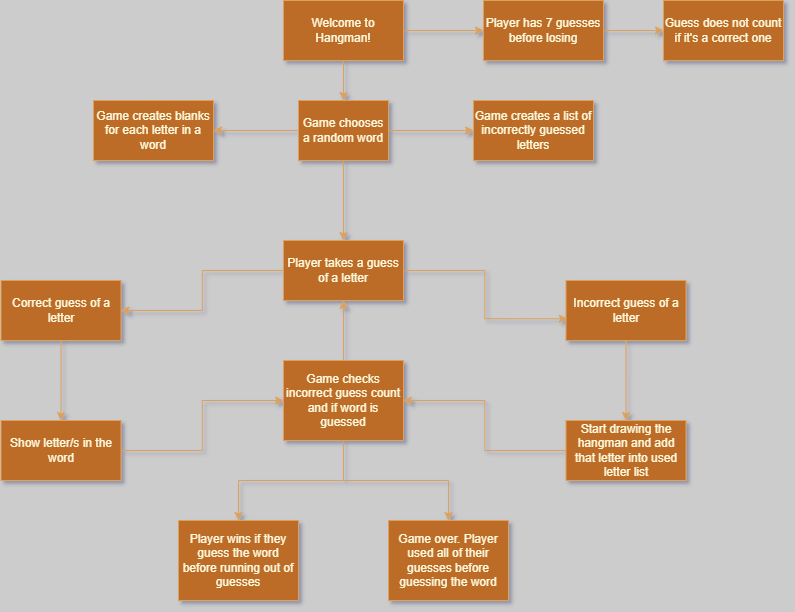

The diagram above was exported from draw.io. Its source (the exported page's mxGraphModel, read from the mxfile embedded in the PNG):
<mxGraphModel dx="1048" dy="621" grid="1" gridSize="10" guides="1" tooltips="1" connect="1" arrows="1" fold="1" page="1" pageScale="1" pageWidth="1100" pageHeight="850" background="#CCCCCC" math="0" shadow="1">
  <root>
    <mxCell id="0" />
    <mxCell id="1" parent="0" />
    <mxCell id="dr-bW8Fs4kKxSeCNcnlS-3" value="" style="edgeStyle=orthogonalEdgeStyle;rounded=0;orthogonalLoop=1;jettySize=auto;html=1;labelBackgroundColor=none;strokeColor=#DDA15E;fontColor=default;" edge="1" parent="1" source="dr-bW8Fs4kKxSeCNcnlS-1" target="dr-bW8Fs4kKxSeCNcnlS-2">
      <mxGeometry relative="1" as="geometry" />
    </mxCell>
    <mxCell id="dr-bW8Fs4kKxSeCNcnlS-5" value="" style="edgeStyle=orthogonalEdgeStyle;rounded=0;orthogonalLoop=1;jettySize=auto;html=1;labelBackgroundColor=none;strokeColor=#DDA15E;fontColor=default;" edge="1" parent="1" source="dr-bW8Fs4kKxSeCNcnlS-1" target="dr-bW8Fs4kKxSeCNcnlS-4">
      <mxGeometry relative="1" as="geometry" />
    </mxCell>
    <mxCell id="dr-bW8Fs4kKxSeCNcnlS-1" value="Welcome to Hangman!" style="rounded=0;whiteSpace=wrap;html=1;labelBackgroundColor=none;fillColor=#BC6C25;strokeColor=#DDA15E;fontColor=#FEFAE0;" vertex="1" parent="1">
      <mxGeometry x="500" y="80" width="120" height="60" as="geometry" />
    </mxCell>
    <mxCell id="dr-bW8Fs4kKxSeCNcnlS-25" value="" style="edgeStyle=orthogonalEdgeStyle;rounded=0;orthogonalLoop=1;jettySize=auto;html=1;labelBackgroundColor=none;strokeColor=#DDA15E;fontColor=default;" edge="1" parent="1" source="dr-bW8Fs4kKxSeCNcnlS-2" target="dr-bW8Fs4kKxSeCNcnlS-24">
      <mxGeometry relative="1" as="geometry" />
    </mxCell>
    <mxCell id="dr-bW8Fs4kKxSeCNcnlS-29" value="" style="edgeStyle=orthogonalEdgeStyle;rounded=0;orthogonalLoop=1;jettySize=auto;html=1;labelBackgroundColor=none;strokeColor=#DDA15E;fontColor=default;" edge="1" parent="1" source="dr-bW8Fs4kKxSeCNcnlS-2" target="dr-bW8Fs4kKxSeCNcnlS-26">
      <mxGeometry relative="1" as="geometry" />
    </mxCell>
    <mxCell id="dr-bW8Fs4kKxSeCNcnlS-31" value="" style="edgeStyle=orthogonalEdgeStyle;rounded=0;orthogonalLoop=1;jettySize=auto;html=1;labelBackgroundColor=none;strokeColor=#DDA15E;fontColor=default;" edge="1" parent="1" source="dr-bW8Fs4kKxSeCNcnlS-2" target="dr-bW8Fs4kKxSeCNcnlS-30">
      <mxGeometry relative="1" as="geometry" />
    </mxCell>
    <mxCell id="dr-bW8Fs4kKxSeCNcnlS-2" value="Game chooses a random word" style="whiteSpace=wrap;html=1;rounded=0;labelBackgroundColor=none;fillColor=#BC6C25;strokeColor=#DDA15E;fontColor=#FEFAE0;" vertex="1" parent="1">
      <mxGeometry x="515" y="180" width="90" height="60" as="geometry" />
    </mxCell>
    <mxCell id="dr-bW8Fs4kKxSeCNcnlS-22" value="" style="edgeStyle=orthogonalEdgeStyle;rounded=0;orthogonalLoop=1;jettySize=auto;html=1;labelBackgroundColor=none;strokeColor=#DDA15E;fontColor=default;" edge="1" parent="1" source="dr-bW8Fs4kKxSeCNcnlS-4" target="dr-bW8Fs4kKxSeCNcnlS-21">
      <mxGeometry relative="1" as="geometry" />
    </mxCell>
    <mxCell id="dr-bW8Fs4kKxSeCNcnlS-4" value="Player has 7 guesses before losing" style="whiteSpace=wrap;html=1;rounded=0;labelBackgroundColor=none;fillColor=#BC6C25;strokeColor=#DDA15E;fontColor=#FEFAE0;" vertex="1" parent="1">
      <mxGeometry x="700" y="80" width="120" height="60" as="geometry" />
    </mxCell>
    <mxCell id="dr-bW8Fs4kKxSeCNcnlS-9" value="" style="edgeStyle=orthogonalEdgeStyle;rounded=0;orthogonalLoop=1;jettySize=auto;html=1;labelBackgroundColor=none;strokeColor=#DDA15E;fontColor=default;" edge="1" parent="1" source="dr-bW8Fs4kKxSeCNcnlS-6" target="dr-bW8Fs4kKxSeCNcnlS-8">
      <mxGeometry relative="1" as="geometry" />
    </mxCell>
    <mxCell id="dr-bW8Fs4kKxSeCNcnlS-6" value="Correct guess of a letter" style="whiteSpace=wrap;html=1;rounded=0;labelBackgroundColor=none;fillColor=#BC6C25;strokeColor=#DDA15E;fontColor=#FEFAE0;" vertex="1" parent="1">
      <mxGeometry x="217.5" y="360" width="120" height="60" as="geometry" />
    </mxCell>
    <mxCell id="dr-bW8Fs4kKxSeCNcnlS-39" value="" style="edgeStyle=orthogonalEdgeStyle;rounded=0;orthogonalLoop=1;jettySize=auto;html=1;labelBackgroundColor=none;strokeColor=#DDA15E;fontColor=default;" edge="1" parent="1" source="dr-bW8Fs4kKxSeCNcnlS-8" target="dr-bW8Fs4kKxSeCNcnlS-38">
      <mxGeometry relative="1" as="geometry" />
    </mxCell>
    <mxCell id="dr-bW8Fs4kKxSeCNcnlS-8" value="Show letter/s in the word" style="whiteSpace=wrap;html=1;rounded=0;labelBackgroundColor=none;fillColor=#BC6C25;strokeColor=#DDA15E;fontColor=#FEFAE0;" vertex="1" parent="1">
      <mxGeometry x="217.5" y="500" width="120" height="60" as="geometry" />
    </mxCell>
    <mxCell id="dr-bW8Fs4kKxSeCNcnlS-13" value="" style="edgeStyle=orthogonalEdgeStyle;rounded=0;orthogonalLoop=1;jettySize=auto;html=1;labelBackgroundColor=none;strokeColor=#DDA15E;fontColor=default;" edge="1" parent="1" source="dr-bW8Fs4kKxSeCNcnlS-10" target="dr-bW8Fs4kKxSeCNcnlS-12">
      <mxGeometry relative="1" as="geometry" />
    </mxCell>
    <mxCell id="dr-bW8Fs4kKxSeCNcnlS-10" value="Incorrect guess of a letter" style="whiteSpace=wrap;html=1;rounded=0;labelBackgroundColor=none;fillColor=#BC6C25;strokeColor=#DDA15E;fontColor=#FEFAE0;" vertex="1" parent="1">
      <mxGeometry x="782.5" y="360" width="120" height="60" as="geometry" />
    </mxCell>
    <mxCell id="dr-bW8Fs4kKxSeCNcnlS-40" style="edgeStyle=orthogonalEdgeStyle;rounded=0;orthogonalLoop=1;jettySize=auto;html=1;exitX=0;exitY=0.5;exitDx=0;exitDy=0;entryX=1;entryY=0.5;entryDx=0;entryDy=0;labelBackgroundColor=none;strokeColor=#DDA15E;fontColor=default;" edge="1" parent="1" source="dr-bW8Fs4kKxSeCNcnlS-12" target="dr-bW8Fs4kKxSeCNcnlS-38">
      <mxGeometry relative="1" as="geometry" />
    </mxCell>
    <mxCell id="dr-bW8Fs4kKxSeCNcnlS-12" value="Start drawing the hangman and add that letter into used letter list" style="whiteSpace=wrap;html=1;rounded=0;labelBackgroundColor=none;fillColor=#BC6C25;strokeColor=#DDA15E;fontColor=#FEFAE0;" vertex="1" parent="1">
      <mxGeometry x="782.5" y="500" width="120" height="60" as="geometry" />
    </mxCell>
    <mxCell id="dr-bW8Fs4kKxSeCNcnlS-17" value="Player wins if they guess the word before running out of guesses" style="whiteSpace=wrap;html=1;rounded=0;labelBackgroundColor=none;fillColor=#BC6C25;strokeColor=#DDA15E;fontColor=#FEFAE0;" vertex="1" parent="1">
      <mxGeometry x="395" y="600" width="120" height="80" as="geometry" />
    </mxCell>
    <mxCell id="dr-bW8Fs4kKxSeCNcnlS-19" value="Game over. Player used all of their guesses before guessing the word" style="whiteSpace=wrap;html=1;rounded=0;labelBackgroundColor=none;fillColor=#BC6C25;strokeColor=#DDA15E;fontColor=#FEFAE0;" vertex="1" parent="1">
      <mxGeometry x="605" y="600" width="120" height="80" as="geometry" />
    </mxCell>
    <mxCell id="dr-bW8Fs4kKxSeCNcnlS-21" value="Guess does not count if it's a correct one" style="whiteSpace=wrap;html=1;rounded=0;labelBackgroundColor=none;fillColor=#BC6C25;strokeColor=#DDA15E;fontColor=#FEFAE0;" vertex="1" parent="1">
      <mxGeometry x="880" y="80" width="120" height="60" as="geometry" />
    </mxCell>
    <mxCell id="dr-bW8Fs4kKxSeCNcnlS-24" value="Game creates blanks for each letter in a word" style="whiteSpace=wrap;html=1;rounded=0;labelBackgroundColor=none;fillColor=#BC6C25;strokeColor=#DDA15E;fontColor=#FEFAE0;" vertex="1" parent="1">
      <mxGeometry x="310" y="180" width="120" height="60" as="geometry" />
    </mxCell>
    <mxCell id="dr-bW8Fs4kKxSeCNcnlS-26" value="Game creates a list of incorrectly guessed letters" style="whiteSpace=wrap;html=1;rounded=0;labelBackgroundColor=none;fillColor=#BC6C25;strokeColor=#DDA15E;fontColor=#FEFAE0;" vertex="1" parent="1">
      <mxGeometry x="690" y="180" width="120" height="60" as="geometry" />
    </mxCell>
    <mxCell id="dr-bW8Fs4kKxSeCNcnlS-32" style="edgeStyle=orthogonalEdgeStyle;rounded=0;orthogonalLoop=1;jettySize=auto;html=1;exitX=0;exitY=0.5;exitDx=0;exitDy=0;entryX=1;entryY=0.5;entryDx=0;entryDy=0;labelBackgroundColor=none;strokeColor=#DDA15E;fontColor=default;" edge="1" parent="1" source="dr-bW8Fs4kKxSeCNcnlS-30" target="dr-bW8Fs4kKxSeCNcnlS-6">
      <mxGeometry relative="1" as="geometry" />
    </mxCell>
    <mxCell id="dr-bW8Fs4kKxSeCNcnlS-30" value="Player takes a guess of a letter" style="whiteSpace=wrap;html=1;rounded=0;labelBackgroundColor=none;fillColor=#BC6C25;strokeColor=#DDA15E;fontColor=#FEFAE0;" vertex="1" parent="1">
      <mxGeometry x="500" y="320" width="120" height="60" as="geometry" />
    </mxCell>
    <mxCell id="dr-bW8Fs4kKxSeCNcnlS-33" style="edgeStyle=orthogonalEdgeStyle;rounded=0;orthogonalLoop=1;jettySize=auto;html=1;exitX=1;exitY=0.5;exitDx=0;exitDy=0;entryX=0.011;entryY=0.637;entryDx=0;entryDy=0;entryPerimeter=0;labelBackgroundColor=none;strokeColor=#DDA15E;fontColor=default;" edge="1" parent="1" source="dr-bW8Fs4kKxSeCNcnlS-30" target="dr-bW8Fs4kKxSeCNcnlS-10">
      <mxGeometry relative="1" as="geometry" />
    </mxCell>
    <mxCell id="dr-bW8Fs4kKxSeCNcnlS-41" style="edgeStyle=orthogonalEdgeStyle;rounded=0;orthogonalLoop=1;jettySize=auto;html=1;exitX=0.5;exitY=1;exitDx=0;exitDy=0;entryX=0.5;entryY=0;entryDx=0;entryDy=0;labelBackgroundColor=none;strokeColor=#DDA15E;fontColor=default;" edge="1" parent="1" source="dr-bW8Fs4kKxSeCNcnlS-38" target="dr-bW8Fs4kKxSeCNcnlS-17">
      <mxGeometry relative="1" as="geometry" />
    </mxCell>
    <mxCell id="dr-bW8Fs4kKxSeCNcnlS-42" style="edgeStyle=orthogonalEdgeStyle;rounded=0;orthogonalLoop=1;jettySize=auto;html=1;exitX=0.5;exitY=1;exitDx=0;exitDy=0;entryX=0.5;entryY=0;entryDx=0;entryDy=0;labelBackgroundColor=none;strokeColor=#DDA15E;fontColor=default;" edge="1" parent="1" source="dr-bW8Fs4kKxSeCNcnlS-38" target="dr-bW8Fs4kKxSeCNcnlS-19">
      <mxGeometry relative="1" as="geometry" />
    </mxCell>
    <mxCell id="dr-bW8Fs4kKxSeCNcnlS-43" style="edgeStyle=orthogonalEdgeStyle;rounded=0;orthogonalLoop=1;jettySize=auto;html=1;exitX=0.5;exitY=0;exitDx=0;exitDy=0;entryX=0.5;entryY=1;entryDx=0;entryDy=0;labelBackgroundColor=none;strokeColor=#DDA15E;fontColor=default;" edge="1" parent="1" source="dr-bW8Fs4kKxSeCNcnlS-38" target="dr-bW8Fs4kKxSeCNcnlS-30">
      <mxGeometry relative="1" as="geometry" />
    </mxCell>
    <mxCell id="dr-bW8Fs4kKxSeCNcnlS-38" value="Game checks incorrect guess count and if word is guessed" style="whiteSpace=wrap;html=1;rounded=0;labelBackgroundColor=none;fillColor=#BC6C25;strokeColor=#DDA15E;fontColor=#FEFAE0;" vertex="1" parent="1">
      <mxGeometry x="500" y="440" width="120" height="80" as="geometry" />
    </mxCell>
  </root>
</mxGraphModel>